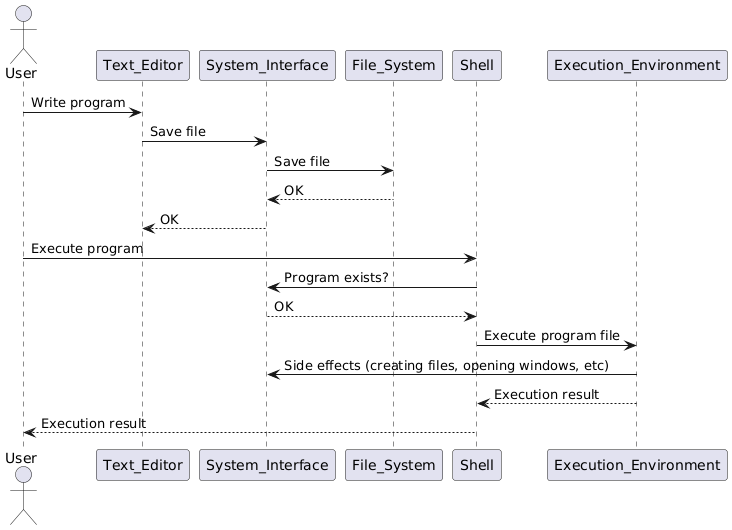

The diagram above was rendered by PlantUML. Its source (embedded in the PNG):
@startuml
actor User

User -> Text_Editor: Write program
Text_Editor -> System_Interface: Save file
System_Interface -> File_System: Save file
File_System --> System_Interface: OK
System_Interface --> Text_Editor: OK

User -> Shell: Execute program
Shell -> System_Interface: Program exists?
System_Interface --> Shell: OK
Shell -> Execution_Environment: Execute program file
Execution_Environment -> System_Interface: Side effects (creating files, opening windows, etc)
Execution_Environment --> Shell: Execution result
Shell --> User: Execution result
@enduml